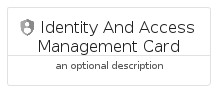

The diagram above was rendered by PlantUML. Its source (embedded in the PNG):
@startuml
' configures the library
!global $INCLUSION_MODE="local"
!global $LIB_BASE_LOCATION="../.."

' loads the library's bootstrap
!include $LIB_BASE_LOCATION/bootstrap.puml

' loads the package bootstrap
include('gcp/bootstrap')

' loads the Item which embeds the element IdentityAndAccessManagementCard
include('gcp/Item/IdentityAndAccessManagement')

' renders the element
IdentityAndAccessManagementCard('IdentityAndAccessManagementCard', 'Identity And Access Management Card', 'an optional description')
@enduml